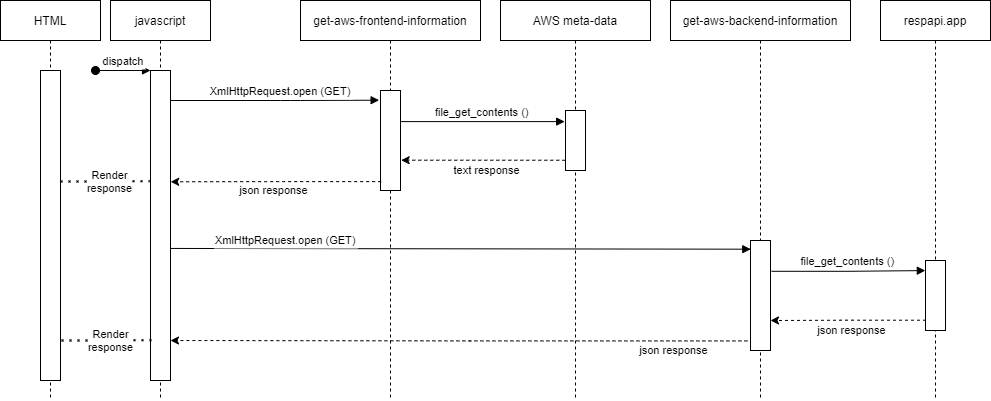

The diagram above was exported from draw.io. Its source (the exported page's mxGraphModel, read from the mxfile embedded in the PNG):
<mxGraphModel dx="1000" dy="511" grid="1" gridSize="10" guides="1" tooltips="1" connect="1" arrows="1" fold="1" page="1" pageScale="1" pageWidth="1169" pageHeight="827" math="0" shadow="0">
  <root>
    <mxCell id="0" />
    <mxCell id="1" parent="0" />
    <mxCell id="3nuBFxr9cyL0pnOWT2aG-1" value="javascript" style="shape=umlLifeline;perimeter=lifelinePerimeter;container=1;collapsible=0;recursiveResize=0;rounded=0;shadow=0;strokeWidth=1;" parent="1" vertex="1">
      <mxGeometry x="120" y="80" width="100" height="400" as="geometry" />
    </mxCell>
    <mxCell id="3nuBFxr9cyL0pnOWT2aG-2" value="" style="points=[];perimeter=orthogonalPerimeter;rounded=0;shadow=0;strokeWidth=1;" parent="3nuBFxr9cyL0pnOWT2aG-1" vertex="1">
      <mxGeometry x="40" y="70" width="20" height="310" as="geometry" />
    </mxCell>
    <mxCell id="3nuBFxr9cyL0pnOWT2aG-3" value="dispatch" style="verticalAlign=bottom;startArrow=oval;endArrow=block;startSize=8;shadow=0;strokeWidth=1;" parent="3nuBFxr9cyL0pnOWT2aG-1" target="3nuBFxr9cyL0pnOWT2aG-2" edge="1">
      <mxGeometry relative="1" as="geometry">
        <mxPoint x="-15" y="70" as="sourcePoint" />
      </mxGeometry>
    </mxCell>
    <mxCell id="3nuBFxr9cyL0pnOWT2aG-5" value="get-aws-frontend-information" style="shape=umlLifeline;perimeter=lifelinePerimeter;container=1;collapsible=0;recursiveResize=0;rounded=0;shadow=0;strokeWidth=1;" parent="1" vertex="1">
      <mxGeometry x="310" y="80" width="180" height="400" as="geometry" />
    </mxCell>
    <mxCell id="3nuBFxr9cyL0pnOWT2aG-6" value="" style="points=[];perimeter=orthogonalPerimeter;rounded=0;shadow=0;strokeWidth=1;" parent="3nuBFxr9cyL0pnOWT2aG-5" vertex="1">
      <mxGeometry x="80" y="90" width="20" height="100" as="geometry" />
    </mxCell>
    <mxCell id="3nuBFxr9cyL0pnOWT2aG-8" value="XmlHttpRequest.open (GET)" style="verticalAlign=bottom;endArrow=block;entryX=-0.069;entryY=0.097;shadow=0;strokeWidth=1;entryDx=0;entryDy=0;entryPerimeter=0;" parent="1" source="3nuBFxr9cyL0pnOWT2aG-2" target="3nuBFxr9cyL0pnOWT2aG-6" edge="1">
      <mxGeometry x="0.0498" relative="1" as="geometry">
        <mxPoint x="275" y="160" as="sourcePoint" />
        <Array as="points">
          <mxPoint x="300" y="180" />
        </Array>
        <mxPoint as="offset" />
      </mxGeometry>
    </mxCell>
    <mxCell id="L3086Dtxt1tHXqRXOQRm-3" value="json response" style="endArrow=classic;html=1;edgeStyle=orthogonalEdgeStyle;dashed=1;entryX=1.01;entryY=0.359;entryDx=0;entryDy=0;entryPerimeter=0;exitX=0.034;exitY=0.911;exitDx=0;exitDy=0;exitPerimeter=0;" edge="1" parent="1" source="3nuBFxr9cyL0pnOWT2aG-6" target="3nuBFxr9cyL0pnOWT2aG-2">
      <mxGeometry x="0.0299" y="9" width="50" height="50" relative="1" as="geometry">
        <mxPoint x="360" y="258" as="sourcePoint" />
        <mxPoint x="180" y="199" as="targetPoint" />
        <mxPoint as="offset" />
      </mxGeometry>
    </mxCell>
    <mxCell id="L3086Dtxt1tHXqRXOQRm-4" value="AWS meta-data" style="shape=umlLifeline;perimeter=lifelinePerimeter;container=1;collapsible=0;recursiveResize=0;rounded=0;shadow=0;strokeWidth=1;" vertex="1" parent="1">
      <mxGeometry x="510" y="80" width="150" height="400" as="geometry" />
    </mxCell>
    <mxCell id="L3086Dtxt1tHXqRXOQRm-5" value="" style="points=[];perimeter=orthogonalPerimeter;rounded=0;shadow=0;strokeWidth=1;" vertex="1" parent="L3086Dtxt1tHXqRXOQRm-4">
      <mxGeometry x="65" y="110" width="20" height="60" as="geometry" />
    </mxCell>
    <mxCell id="L3086Dtxt1tHXqRXOQRm-6" value="HTML" style="shape=umlLifeline;perimeter=lifelinePerimeter;container=1;collapsible=0;recursiveResize=0;rounded=0;shadow=0;strokeWidth=1;" vertex="1" parent="1">
      <mxGeometry x="10" y="80" width="100" height="400" as="geometry" />
    </mxCell>
    <mxCell id="L3086Dtxt1tHXqRXOQRm-7" value="" style="points=[];perimeter=orthogonalPerimeter;rounded=0;shadow=0;strokeWidth=1;" vertex="1" parent="L3086Dtxt1tHXqRXOQRm-6">
      <mxGeometry x="40" y="70" width="20" height="310" as="geometry" />
    </mxCell>
    <mxCell id="L3086Dtxt1tHXqRXOQRm-9" value="file_get_contents ()" style="verticalAlign=bottom;endArrow=block;entryX=-0.043;entryY=0.185;shadow=0;strokeWidth=1;entryDx=0;entryDy=0;entryPerimeter=0;edgeStyle=orthogonalEdgeStyle;exitX=1.034;exitY=0.311;exitDx=0;exitDy=0;exitPerimeter=0;" edge="1" parent="1" source="3nuBFxr9cyL0pnOWT2aG-6" target="L3086Dtxt1tHXqRXOQRm-5">
      <mxGeometry x="-0.0088" relative="1" as="geometry">
        <mxPoint x="412" y="209" as="sourcePoint" />
        <mxPoint x="560" y="229.66" as="targetPoint" />
        <mxPoint as="offset" />
      </mxGeometry>
    </mxCell>
    <mxCell id="L3086Dtxt1tHXqRXOQRm-10" value="text response" style="endArrow=classic;html=1;edgeStyle=orthogonalEdgeStyle;dashed=1;entryX=1.034;entryY=0.697;entryDx=0;entryDy=0;entryPerimeter=0;exitX=-0.009;exitY=0.829;exitDx=0;exitDy=0;exitPerimeter=0;" edge="1" parent="1" source="L3086Dtxt1tHXqRXOQRm-5" target="3nuBFxr9cyL0pnOWT2aG-6">
      <mxGeometry x="-0.0596" y="10" width="50" height="50" relative="1" as="geometry">
        <mxPoint x="573" y="229" as="sourcePoint" />
        <mxPoint x="172" y="219.09000000000003" as="targetPoint" />
        <mxPoint x="-2" as="offset" />
      </mxGeometry>
    </mxCell>
    <mxCell id="L3086Dtxt1tHXqRXOQRm-11" value="get-aws-backend-information" style="shape=umlLifeline;perimeter=lifelinePerimeter;container=1;collapsible=0;recursiveResize=0;rounded=0;shadow=0;strokeWidth=1;" vertex="1" parent="1">
      <mxGeometry x="680" y="80" width="180" height="400" as="geometry" />
    </mxCell>
    <mxCell id="L3086Dtxt1tHXqRXOQRm-12" value="" style="points=[];perimeter=orthogonalPerimeter;rounded=0;shadow=0;strokeWidth=1;" vertex="1" parent="L3086Dtxt1tHXqRXOQRm-11">
      <mxGeometry x="80" y="240" width="20" height="110" as="geometry" />
    </mxCell>
    <mxCell id="L3086Dtxt1tHXqRXOQRm-13" value="XmlHttpRequest.open (GET)" style="verticalAlign=bottom;endArrow=block;shadow=0;strokeWidth=1;entryX=0.014;entryY=0.079;entryDx=0;entryDy=0;entryPerimeter=0;exitX=1.01;exitY=0.574;exitDx=0;exitDy=0;exitPerimeter=0;" edge="1" parent="1" source="3nuBFxr9cyL0pnOWT2aG-2" target="L3086Dtxt1tHXqRXOQRm-12">
      <mxGeometry x="-0.6046" y="-1" relative="1" as="geometry">
        <mxPoint x="190" y="180" as="sourcePoint" />
        <mxPoint x="420" y="180" as="targetPoint" />
        <mxPoint as="offset" />
      </mxGeometry>
    </mxCell>
    <mxCell id="L3086Dtxt1tHXqRXOQRm-14" value="json response" style="endArrow=classic;html=1;edgeStyle=orthogonalEdgeStyle;dashed=1;exitX=-0.155;exitY=0.913;exitDx=0;exitDy=0;exitPerimeter=0;" edge="1" parent="1" source="L3086Dtxt1tHXqRXOQRm-12">
      <mxGeometry x="-0.7425" y="10" width="50" height="50" relative="1" as="geometry">
        <mxPoint x="416.48" y="281.41999999999996" as="sourcePoint" />
        <mxPoint x="180" y="420" as="targetPoint" />
        <mxPoint as="offset" />
      </mxGeometry>
    </mxCell>
    <mxCell id="L3086Dtxt1tHXqRXOQRm-15" value="respapi.app" style="shape=umlLifeline;perimeter=lifelinePerimeter;container=1;collapsible=0;recursiveResize=0;rounded=0;shadow=0;strokeWidth=1;" vertex="1" parent="1">
      <mxGeometry x="890" y="80" width="110" height="400" as="geometry" />
    </mxCell>
    <mxCell id="L3086Dtxt1tHXqRXOQRm-16" value="" style="points=[];perimeter=orthogonalPerimeter;rounded=0;shadow=0;strokeWidth=1;" vertex="1" parent="L3086Dtxt1tHXqRXOQRm-15">
      <mxGeometry x="45" y="260" width="20" height="70" as="geometry" />
    </mxCell>
    <mxCell id="L3086Dtxt1tHXqRXOQRm-17" value="file_get_contents ()" style="verticalAlign=bottom;endArrow=block;entryX=-0.009;entryY=0.144;shadow=0;strokeWidth=1;entryDx=0;entryDy=0;entryPerimeter=0;edgeStyle=orthogonalEdgeStyle;exitX=1.052;exitY=0.28;exitDx=0;exitDy=0;exitPerimeter=0;" edge="1" parent="1" source="L3086Dtxt1tHXqRXOQRm-12" target="L3086Dtxt1tHXqRXOQRm-16">
      <mxGeometry x="-0.0088" relative="1" as="geometry">
        <mxPoint x="422" y="219" as="sourcePoint" />
        <mxPoint x="586.8199999999999" y="218.95999999999992" as="targetPoint" />
        <mxPoint as="offset" />
      </mxGeometry>
    </mxCell>
    <mxCell id="L3086Dtxt1tHXqRXOQRm-19" value="json response" style="endArrow=classic;html=1;edgeStyle=orthogonalEdgeStyle;dashed=1;exitX=0.026;exitY=0.853;exitDx=0;exitDy=0;exitPerimeter=0;" edge="1" parent="1" source="L3086Dtxt1tHXqRXOQRm-16">
      <mxGeometry x="-0.0596" y="10" width="50" height="50" relative="1" as="geometry">
        <mxPoint x="584.8200000000002" y="249.74" as="sourcePoint" />
        <mxPoint x="780" y="400" as="targetPoint" />
        <mxPoint x="-2" as="offset" />
      </mxGeometry>
    </mxCell>
    <mxCell id="L3086Dtxt1tHXqRXOQRm-20" value="Render&lt;br&gt;response" style="endArrow=none;dashed=1;html=1;dashPattern=1 3;strokeWidth=2;entryX=0.052;entryY=0.87;entryDx=0;entryDy=0;entryPerimeter=0;" edge="1" parent="1" target="3nuBFxr9cyL0pnOWT2aG-2">
      <mxGeometry x="0.0884" width="50" height="50" relative="1" as="geometry">
        <mxPoint x="71" y="420" as="sourcePoint" />
        <mxPoint x="300" y="280" as="targetPoint" />
        <mxPoint as="offset" />
      </mxGeometry>
    </mxCell>
    <mxCell id="L3086Dtxt1tHXqRXOQRm-21" value="Render&lt;br&gt;response" style="endArrow=none;dashed=1;html=1;dashPattern=1 3;strokeWidth=2;entryX=-0.04;entryY=0.357;entryDx=0;entryDy=0;entryPerimeter=0;exitX=1;exitY=0.358;exitDx=0;exitDy=0;exitPerimeter=0;" edge="1" parent="1" source="L3086Dtxt1tHXqRXOQRm-7" target="3nuBFxr9cyL0pnOWT2aG-2">
      <mxGeometry x="0.0884" width="50" height="50" relative="1" as="geometry">
        <mxPoint x="81" y="429.9999999999999" as="sourcePoint" />
        <mxPoint x="171.04000000000008" y="429.69999999999993" as="targetPoint" />
        <mxPoint as="offset" />
      </mxGeometry>
    </mxCell>
  </root>
</mxGraphModel>